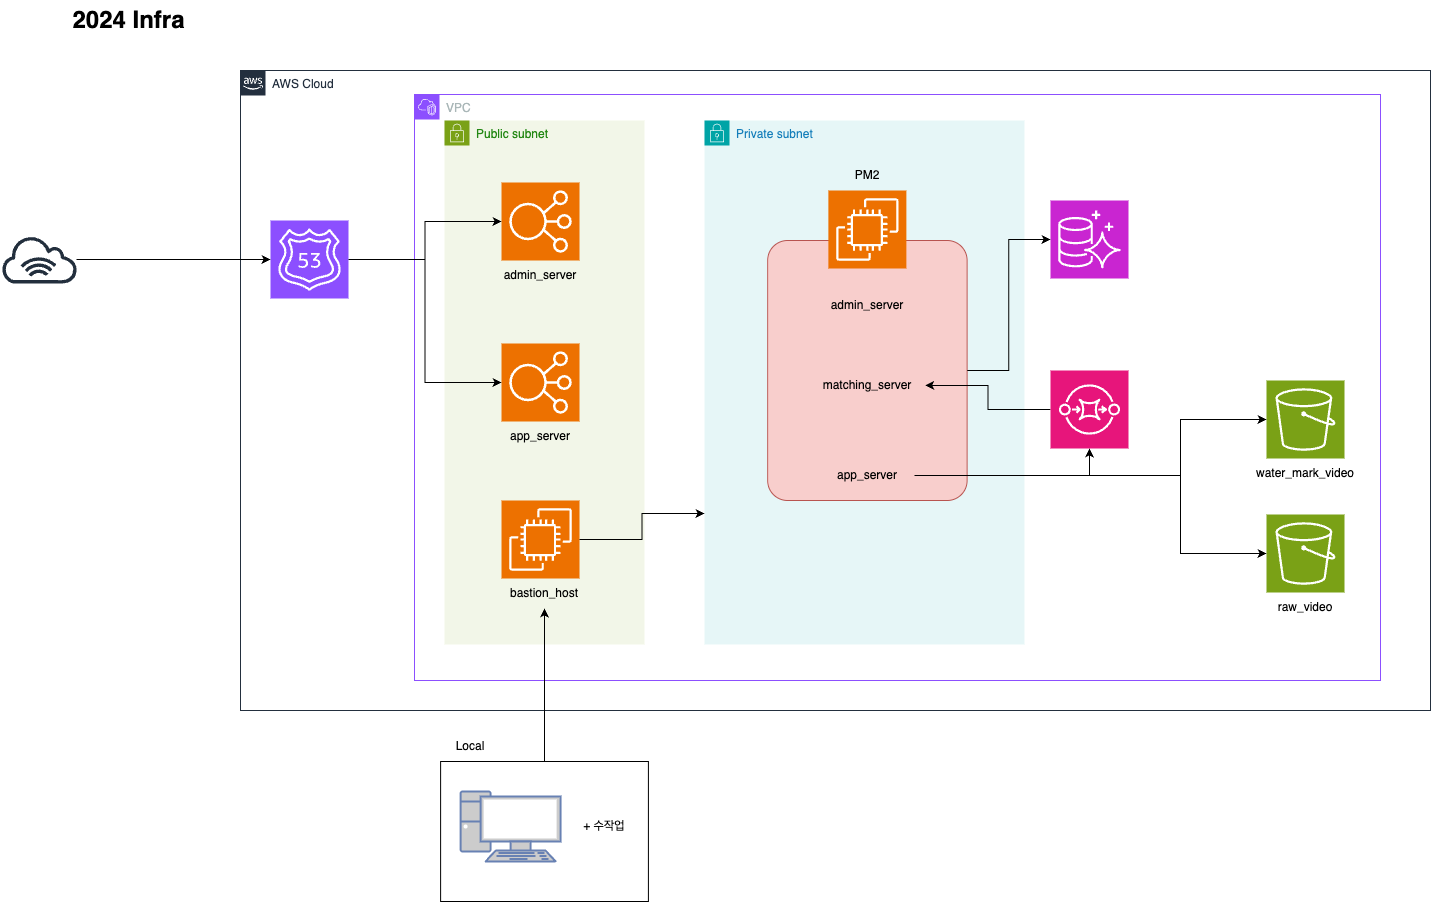

The diagram above was exported from draw.io. Its source (the exported page's mxGraphModel, read from the mxfile embedded in the PNG):
<mxGraphModel dx="2074" dy="1044" grid="1" gridSize="10" guides="1" tooltips="1" connect="1" arrows="1" fold="1" page="1" pageScale="1" pageWidth="827" pageHeight="1169" math="0" shadow="0">
  <root>
    <mxCell id="0" />
    <mxCell id="1" parent="0" />
    <mxCell id="2" value="2024 Infra" style="text;strokeColor=none;fillColor=none;html=1;fontSize=24;fontStyle=1;verticalAlign=middle;align=center;" vertex="1" parent="1">
      <mxGeometry x="408" y="1390" width="100" height="40" as="geometry" />
    </mxCell>
    <mxCell id="3" value="AWS Cloud" style="points=[[0,0],[0.25,0],[0.5,0],[0.75,0],[1,0],[1,0.25],[1,0.5],[1,0.75],[1,1],[0.75,1],[0.5,1],[0.25,1],[0,1],[0,0.75],[0,0.5],[0,0.25]];outlineConnect=0;gradientColor=none;html=1;whiteSpace=wrap;fontSize=12;fontStyle=0;container=1;pointerEvents=0;collapsible=0;recursiveResize=0;shape=mxgraph.aws4.group;grIcon=mxgraph.aws4.group_aws_cloud_alt;strokeColor=#232F3E;fillColor=none;verticalAlign=top;align=left;spacingLeft=30;fontColor=#232F3E;dashed=0;" vertex="1" parent="1">
      <mxGeometry x="570" y="1460" width="1190" height="640" as="geometry" />
    </mxCell>
    <mxCell id="4" value="" style="sketch=0;points=[[0,0,0],[0.25,0,0],[0.5,0,0],[0.75,0,0],[1,0,0],[0,1,0],[0.25,1,0],[0.5,1,0],[0.75,1,0],[1,1,0],[0,0.25,0],[0,0.5,0],[0,0.75,0],[1,0.25,0],[1,0.5,0],[1,0.75,0]];outlineConnect=0;fontColor=#232F3E;fillColor=#8C4FFF;strokeColor=#ffffff;dashed=0;verticalLabelPosition=bottom;verticalAlign=top;align=center;html=1;fontSize=12;fontStyle=0;aspect=fixed;shape=mxgraph.aws4.resourceIcon;resIcon=mxgraph.aws4.route_53;" vertex="1" parent="3">
      <mxGeometry x="30" y="150" width="78" height="78" as="geometry" />
    </mxCell>
    <mxCell id="5" value="VPC" style="points=[[0,0],[0.25,0],[0.5,0],[0.75,0],[1,0],[1,0.25],[1,0.5],[1,0.75],[1,1],[0.75,1],[0.5,1],[0.25,1],[0,1],[0,0.75],[0,0.5],[0,0.25]];outlineConnect=0;gradientColor=none;html=1;whiteSpace=wrap;fontSize=12;fontStyle=0;container=1;pointerEvents=0;collapsible=0;recursiveResize=0;shape=mxgraph.aws4.group;grIcon=mxgraph.aws4.group_vpc2;strokeColor=#8C4FFF;fillColor=none;verticalAlign=top;align=left;spacingLeft=30;fontColor=#AAB7B8;dashed=0;" vertex="1" parent="3">
      <mxGeometry x="174" y="24" width="966" height="586" as="geometry" />
    </mxCell>
    <mxCell id="6" value="Public subnet" style="points=[[0,0],[0.25,0],[0.5,0],[0.75,0],[1,0],[1,0.25],[1,0.5],[1,0.75],[1,1],[0.75,1],[0.5,1],[0.25,1],[0,1],[0,0.75],[0,0.5],[0,0.25]];outlineConnect=0;gradientColor=none;html=1;whiteSpace=wrap;fontSize=12;fontStyle=0;container=1;pointerEvents=0;collapsible=0;recursiveResize=0;shape=mxgraph.aws4.group;grIcon=mxgraph.aws4.group_security_group;grStroke=0;strokeColor=#7AA116;fillColor=#F2F6E8;verticalAlign=top;align=left;spacingLeft=30;fontColor=#248814;dashed=0;" vertex="1" parent="5">
      <mxGeometry x="30" y="26" width="200" height="524" as="geometry" />
    </mxCell>
    <mxCell id="7" value="" style="sketch=0;points=[[0,0,0],[0.25,0,0],[0.5,0,0],[0.75,0,0],[1,0,0],[0,1,0],[0.25,1,0],[0.5,1,0],[0.75,1,0],[1,1,0],[0,0.25,0],[0,0.5,0],[0,0.75,0],[1,0.25,0],[1,0.5,0],[1,0.75,0]];outlineConnect=0;fontColor=#232F3E;fillColor=#ED7100;strokeColor=#ffffff;dashed=0;verticalLabelPosition=bottom;verticalAlign=top;align=center;html=1;fontSize=12;fontStyle=0;aspect=fixed;shape=mxgraph.aws4.resourceIcon;resIcon=mxgraph.aws4.elastic_load_balancing;" vertex="1" parent="6">
      <mxGeometry x="57.010000000000005" y="62" width="78" height="78" as="geometry" />
    </mxCell>
    <mxCell id="8" value="" style="sketch=0;points=[[0,0,0],[0.25,0,0],[0.5,0,0],[0.75,0,0],[1,0,0],[0,1,0],[0.25,1,0],[0.5,1,0],[0.75,1,0],[1,1,0],[0,0.25,0],[0,0.5,0],[0,0.75,0],[1,0.25,0],[1,0.5,0],[1,0.75,0]];outlineConnect=0;fontColor=#232F3E;fillColor=#ED7100;strokeColor=#ffffff;dashed=0;verticalLabelPosition=bottom;verticalAlign=top;align=center;html=1;fontSize=12;fontStyle=0;aspect=fixed;shape=mxgraph.aws4.resourceIcon;resIcon=mxgraph.aws4.elastic_load_balancing;" vertex="1" parent="6">
      <mxGeometry x="57.010000000000005" y="223" width="78" height="78" as="geometry" />
    </mxCell>
    <mxCell id="9" value="admin_server" style="text;html=1;align=center;verticalAlign=middle;whiteSpace=wrap;rounded=0;" vertex="1" parent="6">
      <mxGeometry x="66.01" y="140" width="60" height="30" as="geometry" />
    </mxCell>
    <mxCell id="10" value="app_server" style="text;html=1;align=center;verticalAlign=middle;whiteSpace=wrap;rounded=0;" vertex="1" parent="6">
      <mxGeometry x="66.02" y="301" width="60" height="30" as="geometry" />
    </mxCell>
    <mxCell id="11" value="" style="sketch=0;points=[[0,0,0],[0.25,0,0],[0.5,0,0],[0.75,0,0],[1,0,0],[0,1,0],[0.25,1,0],[0.5,1,0],[0.75,1,0],[1,1,0],[0,0.25,0],[0,0.5,0],[0,0.75,0],[1,0.25,0],[1,0.5,0],[1,0.75,0]];outlineConnect=0;fontColor=#232F3E;fillColor=#ED7100;strokeColor=#ffffff;dashed=0;verticalLabelPosition=bottom;verticalAlign=top;align=center;html=1;fontSize=12;fontStyle=0;aspect=fixed;shape=mxgraph.aws4.resourceIcon;resIcon=mxgraph.aws4.ec2;" vertex="1" parent="6">
      <mxGeometry x="57.015" y="380" width="78" height="78" as="geometry" />
    </mxCell>
    <mxCell id="12" value="bastion_host" style="text;html=1;align=center;verticalAlign=middle;whiteSpace=wrap;rounded=0;" vertex="1" parent="6">
      <mxGeometry x="57.010000000000005" y="458" width="85.99" height="30" as="geometry" />
    </mxCell>
    <mxCell id="13" value="Private subnet" style="points=[[0,0],[0.25,0],[0.5,0],[0.75,0],[1,0],[1,0.25],[1,0.5],[1,0.75],[1,1],[0.75,1],[0.5,1],[0.25,1],[0,1],[0,0.75],[0,0.5],[0,0.25]];outlineConnect=0;gradientColor=none;html=1;whiteSpace=wrap;fontSize=12;fontStyle=0;container=1;pointerEvents=0;collapsible=0;recursiveResize=0;shape=mxgraph.aws4.group;grIcon=mxgraph.aws4.group_security_group;grStroke=0;strokeColor=#00A4A6;fillColor=#E6F6F7;verticalAlign=top;align=left;spacingLeft=30;fontColor=#147EBA;dashed=0;" vertex="1" parent="5">
      <mxGeometry x="290" y="26" width="320" height="524" as="geometry" />
    </mxCell>
    <mxCell id="14" value="" style="rounded=1;arcSize=10;fillColor=#f8cecc;strokeColor=#b85450;" vertex="1" parent="13">
      <mxGeometry x="63.125" y="120" width="199.5" height="260" as="geometry" />
    </mxCell>
    <mxCell id="15" value="app_server" style="text;html=1;align=center;verticalAlign=middle;whiteSpace=wrap;rounded=0;" vertex="1" parent="13">
      <mxGeometry x="115.75" y="340" width="94.25" height="30" as="geometry" />
    </mxCell>
    <mxCell id="16" value="admin_server" style="text;html=1;align=center;verticalAlign=middle;whiteSpace=wrap;rounded=0;" vertex="1" parent="13">
      <mxGeometry x="115" y="170" width="95.75" height="30" as="geometry" />
    </mxCell>
    <mxCell id="17" value="matching_server" style="text;html=1;align=center;verticalAlign=middle;whiteSpace=wrap;rounded=0;" vertex="1" parent="13">
      <mxGeometry x="105" y="250" width="115.75" height="30" as="geometry" />
    </mxCell>
    <mxCell id="18" value="" style="sketch=0;points=[[0,0,0],[0.25,0,0],[0.5,0,0],[0.75,0,0],[1,0,0],[0,1,0],[0.25,1,0],[0.5,1,0],[0.75,1,0],[1,1,0],[0,0.25,0],[0,0.5,0],[0,0.75,0],[1,0.25,0],[1,0.5,0],[1,0.75,0]];outlineConnect=0;fontColor=#232F3E;fillColor=#ED7100;strokeColor=#ffffff;dashed=0;verticalLabelPosition=bottom;verticalAlign=top;align=center;html=1;fontSize=12;fontStyle=0;aspect=fixed;shape=mxgraph.aws4.resourceIcon;resIcon=mxgraph.aws4.ec2;" vertex="1" parent="13">
      <mxGeometry x="123.875" y="70" width="78" height="78" as="geometry" />
    </mxCell>
    <mxCell id="19" value="PM2" style="text;html=1;align=center;verticalAlign=middle;whiteSpace=wrap;rounded=0;" vertex="1" parent="13">
      <mxGeometry x="133" y="40" width="60" height="30" as="geometry" />
    </mxCell>
    <mxCell id="20" value="" style="sketch=0;points=[[0,0,0],[0.25,0,0],[0.5,0,0],[0.75,0,0],[1,0,0],[0,1,0],[0.25,1,0],[0.5,1,0],[0.75,1,0],[1,1,0],[0,0.25,0],[0,0.5,0],[0,0.75,0],[1,0.25,0],[1,0.5,0],[1,0.75,0]];outlineConnect=0;fontColor=#232F3E;fillColor=#C925D1;strokeColor=#ffffff;dashed=0;verticalLabelPosition=bottom;verticalAlign=top;align=center;html=1;fontSize=12;fontStyle=0;aspect=fixed;shape=mxgraph.aws4.resourceIcon;resIcon=mxgraph.aws4.aurora;" vertex="1" parent="5">
      <mxGeometry x="636" y="106" width="78" height="78" as="geometry" />
    </mxCell>
    <mxCell id="21" value="" style="sketch=0;points=[[0,0,0],[0.25,0,0],[0.5,0,0],[0.75,0,0],[1,0,0],[0,1,0],[0.25,1,0],[0.5,1,0],[0.75,1,0],[1,1,0],[0,0.25,0],[0,0.5,0],[0,0.75,0],[1,0.25,0],[1,0.5,0],[1,0.75,0]];outlineConnect=0;fontColor=#232F3E;fillColor=#7AA116;strokeColor=#ffffff;dashed=0;verticalLabelPosition=bottom;verticalAlign=top;align=center;html=1;fontSize=12;fontStyle=0;aspect=fixed;shape=mxgraph.aws4.resourceIcon;resIcon=mxgraph.aws4.s3;" vertex="1" parent="5">
      <mxGeometry x="852" y="420" width="78" height="78" as="geometry" />
    </mxCell>
    <mxCell id="22" value="" style="sketch=0;points=[[0,0,0],[0.25,0,0],[0.5,0,0],[0.75,0,0],[1,0,0],[0,1,0],[0.25,1,0],[0.5,1,0],[0.75,1,0],[1,1,0],[0,0.25,0],[0,0.5,0],[0,0.75,0],[1,0.25,0],[1,0.5,0],[1,0.75,0]];outlineConnect=0;fontColor=#232F3E;fillColor=#7AA116;strokeColor=#ffffff;dashed=0;verticalLabelPosition=bottom;verticalAlign=top;align=center;html=1;fontSize=12;fontStyle=0;aspect=fixed;shape=mxgraph.aws4.resourceIcon;resIcon=mxgraph.aws4.s3;" vertex="1" parent="5">
      <mxGeometry x="852" y="286" width="78" height="78" as="geometry" />
    </mxCell>
    <mxCell id="23" style="edgeStyle=orthogonalEdgeStyle;rounded=0;orthogonalLoop=1;jettySize=auto;html=1;" edge="1" parent="5" source="24" target="17">
      <mxGeometry relative="1" as="geometry">
        <mxPoint x="486" y="291" as="targetPoint" />
      </mxGeometry>
    </mxCell>
    <mxCell id="24" value="" style="sketch=0;points=[[0,0,0],[0.25,0,0],[0.5,0,0],[0.75,0,0],[1,0,0],[0,1,0],[0.25,1,0],[0.5,1,0],[0.75,1,0],[1,1,0],[0,0.25,0],[0,0.5,0],[0,0.75,0],[1,0.25,0],[1,0.5,0],[1,0.75,0]];outlineConnect=0;fontColor=#232F3E;fillColor=#E7157B;strokeColor=#ffffff;dashed=0;verticalLabelPosition=bottom;verticalAlign=top;align=center;html=1;fontSize=12;fontStyle=0;aspect=fixed;shape=mxgraph.aws4.resourceIcon;resIcon=mxgraph.aws4.sqs;" vertex="1" parent="5">
      <mxGeometry x="636" y="276" width="78" height="78" as="geometry" />
    </mxCell>
    <mxCell id="25" value="raw_video" style="text;html=1;align=center;verticalAlign=middle;whiteSpace=wrap;rounded=0;" vertex="1" parent="5">
      <mxGeometry x="861" y="498" width="60" height="30" as="geometry" />
    </mxCell>
    <mxCell id="26" value="water_mark_video" style="text;html=1;align=center;verticalAlign=middle;whiteSpace=wrap;rounded=0;" vertex="1" parent="5">
      <mxGeometry x="861" y="364" width="60" height="30" as="geometry" />
    </mxCell>
    <mxCell id="27" style="edgeStyle=orthogonalEdgeStyle;rounded=0;orthogonalLoop=1;jettySize=auto;html=1;entryX=0.5;entryY=1;entryDx=0;entryDy=0;entryPerimeter=0;" edge="1" parent="5" source="15" target="24">
      <mxGeometry relative="1" as="geometry" />
    </mxCell>
    <mxCell id="28" style="edgeStyle=orthogonalEdgeStyle;rounded=0;orthogonalLoop=1;jettySize=auto;html=1;entryX=0;entryY=0.5;entryDx=0;entryDy=0;entryPerimeter=0;" edge="1" parent="5" source="14" target="20">
      <mxGeometry relative="1" as="geometry" />
    </mxCell>
    <mxCell id="29" style="edgeStyle=orthogonalEdgeStyle;rounded=0;orthogonalLoop=1;jettySize=auto;html=1;entryX=0;entryY=0.5;entryDx=0;entryDy=0;entryPerimeter=0;" edge="1" parent="5" source="15" target="21">
      <mxGeometry relative="1" as="geometry">
        <Array as="points">
          <mxPoint x="766" y="381" />
          <mxPoint x="766" y="459" />
        </Array>
      </mxGeometry>
    </mxCell>
    <mxCell id="30" style="edgeStyle=orthogonalEdgeStyle;rounded=0;orthogonalLoop=1;jettySize=auto;html=1;entryX=0;entryY=0.5;entryDx=0;entryDy=0;entryPerimeter=0;" edge="1" parent="5" source="15" target="22">
      <mxGeometry relative="1" as="geometry">
        <Array as="points">
          <mxPoint x="766" y="381" />
          <mxPoint x="766" y="325" />
        </Array>
      </mxGeometry>
    </mxCell>
    <mxCell id="31" style="edgeStyle=orthogonalEdgeStyle;rounded=0;orthogonalLoop=1;jettySize=auto;html=1;entryX=0;entryY=0.75;entryDx=0;entryDy=0;" edge="1" parent="5" source="11" target="13">
      <mxGeometry relative="1" as="geometry" />
    </mxCell>
    <mxCell id="32" style="edgeStyle=orthogonalEdgeStyle;rounded=0;orthogonalLoop=1;jettySize=auto;html=1;entryX=0;entryY=0.5;entryDx=0;entryDy=0;entryPerimeter=0;" edge="1" parent="3" source="4" target="7">
      <mxGeometry relative="1" as="geometry" />
    </mxCell>
    <mxCell id="33" style="edgeStyle=orthogonalEdgeStyle;rounded=0;orthogonalLoop=1;jettySize=auto;html=1;entryX=0;entryY=0.5;entryDx=0;entryDy=0;entryPerimeter=0;" edge="1" parent="3" source="4" target="8">
      <mxGeometry relative="1" as="geometry" />
    </mxCell>
    <mxCell id="34" value="" style="sketch=0;outlineConnect=0;fontColor=#232F3E;gradientColor=none;fillColor=#232F3D;strokeColor=none;dashed=0;verticalLabelPosition=bottom;verticalAlign=top;align=center;html=1;fontSize=12;fontStyle=0;aspect=fixed;pointerEvents=1;shape=mxgraph.aws4.internet_alt1;" vertex="1" parent="1">
      <mxGeometry x="330" y="1625" width="78" height="48" as="geometry" />
    </mxCell>
    <mxCell id="35" style="edgeStyle=orthogonalEdgeStyle;rounded=0;orthogonalLoop=1;jettySize=auto;html=1;entryX=0;entryY=0.5;entryDx=0;entryDy=0;entryPerimeter=0;" edge="1" source="34" target="4" parent="1">
      <mxGeometry relative="1" as="geometry" />
    </mxCell>
    <mxCell id="36" style="edgeStyle=orthogonalEdgeStyle;rounded=0;orthogonalLoop=1;jettySize=auto;html=1;entryX=0.5;entryY=1;entryDx=0;entryDy=0;" edge="1" source="37" target="12" parent="1">
      <mxGeometry relative="1" as="geometry" />
    </mxCell>
    <mxCell id="37" value="" style="rounded=0;whiteSpace=wrap;html=1;fillColor=none;" vertex="1" parent="1">
      <mxGeometry x="770.11" y="2151" width="207.8" height="140" as="geometry" />
    </mxCell>
    <mxCell id="38" value="Local" style="text;html=1;align=center;verticalAlign=middle;whiteSpace=wrap;rounded=0;" vertex="1" parent="1">
      <mxGeometry x="770.11" y="2121" width="60" height="30" as="geometry" />
    </mxCell>
    <mxCell id="39" value="" style="fontColor=#0066CC;verticalAlign=top;verticalLabelPosition=bottom;labelPosition=center;align=center;html=1;outlineConnect=0;fillColor=#CCCCCC;strokeColor=#6881B3;gradientColor=none;gradientDirection=north;strokeWidth=2;shape=mxgraph.networks.pc;" vertex="1" parent="1">
      <mxGeometry x="790.11" y="2181" width="100" height="70" as="geometry" />
    </mxCell>
    <mxCell id="40" value="+ 수작업" style="text;html=1;align=center;verticalAlign=middle;whiteSpace=wrap;rounded=0;" vertex="1" parent="1">
      <mxGeometry x="904.01" y="2201" width="60" height="30" as="geometry" />
    </mxCell>
  </root>
</mxGraphModel>